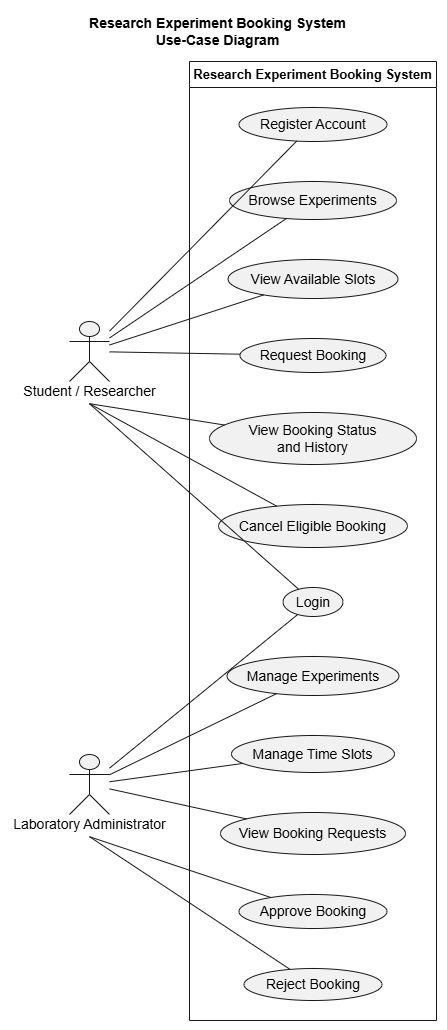

The diagram above was exported from draw.io. Its source (the exported page's mxGraphModel, read from the mxfile embedded in the PNG):
<mxGraphModel dx="4081" dy="1441" grid="1" gridSize="10" guides="1" tooltips="1" connect="1" arrows="1" fold="1" page="1" pageScale="1" pageWidth="827" pageHeight="1169" math="0" shadow="0">
  <root>
    <mxCell id="0" />
    <mxCell id="1" parent="0" />
    <UserObject label="" plantUmlData="{&#10;  &quot;data&quot;: &quot; @startuml\ntitle Research Experiment Booking System\\nUse-Case Diagram\n\nleft to right direction\nskinparam packageStyle rectangle\nskinparam shadowing false\n\nactor \&quot;Student / Researcher\&quot; as Student\nactor \&quot;Laboratory Administrator\&quot; as Admin\n\nrectangle \&quot;Research Experiment Booking System\&quot; {\n  usecase \&quot;Register Account\&quot; as UC1\n  usecase \&quot;Login\&quot; as UC2\n  usecase \&quot;Browse Experiments\&quot; as UC3\n  usecase \&quot;View Available Slots\&quot; as UC4\n  usecase \&quot;Request Booking\&quot; as UC5\n  usecase \&quot;View Booking Status\\nand History\&quot; as UC6\n  usecase \&quot;Cancel Eligible Booking\&quot; as UC7\n\n  usecase \&quot;Manage Experiments\&quot; as UC8\n  usecase \&quot;Manage Time Slots\&quot; as UC9\n  usecase \&quot;View Booking Requests\&quot; as UC10\n  usecase \&quot;Approve Booking\&quot; as UC11\n  usecase \&quot;Reject Booking\&quot; as UC12\n}\n\nStudent -- UC1\nStudent -- UC2\nStudent -- UC3\nStudent -- UC4\nStudent -- UC5\nStudent -- UC6\nStudent -- UC7\n\nAdmin -- UC2\nAdmin -- UC8\nAdmin -- UC9\nAdmin -- UC10\nAdmin -- UC11\nAdmin -- UC12\n\n@enduml&quot;,&#10;  &quot;config&quot;: null&#10;}" id="fZDOvxHBsyz272d0uDBz-1">
      <mxCell connectable="0" parent="1" style="group;transparentBounds=1;editIcon=1;lockedGroup=0;groupPadding=10;" vertex="1">
        <mxGeometry as="geometry" />
      </mxCell>
    </UserObject>
    <UserObject label="Research Experiment Booking System" plantUmlId="rect_0" plantUmlBaseStyle="swimlane;collapsible=0;startSize=26;fillColor=none;strokeColor=#181818;fontColor=#000000;fontSize=13;fontStyle=1;whiteSpace=wrap;shadow=0;" plantUmlBaseValue="Research Experiment Booking System" id="fZDOvxHBsyz272d0uDBz-2">
      <mxCell parent="fZDOvxHBsyz272d0uDBz-1" style="swimlane;collapsible=0;startSize=26;fillColor=none;strokeColor=#181818;fontColor=#000000;fontSize=13;fontStyle=1;whiteSpace=wrap;shadow=0;" vertex="1">
        <mxGeometry height="959" width="247" x="150" y="81" as="geometry" />
      </mxCell>
    </UserObject>
    <UserObject label="Register Account" plantUmlId="uc_1" plantUmlBaseStyle="ellipse;html=1;fillColor=#F1F1F1;strokeColor=#181818;whiteSpace=wrap;fontColor=#000000;fontSize=14;shadow=0;" plantUmlBaseValue="Register Account" id="fZDOvxHBsyz272d0uDBz-3">
      <mxCell parent="fZDOvxHBsyz272d0uDBz-2" style="ellipse;html=1;fillColor=#F1F1F1;strokeColor=#181818;whiteSpace=wrap;fontColor=#000000;fontSize=14;shadow=0;" vertex="1">
        <mxGeometry height="34" width="148" x="49.5" y="46" as="geometry" />
      </mxCell>
    </UserObject>
    <UserObject label="Browse Experiments" plantUmlId="uc_2" plantUmlBaseStyle="ellipse;html=1;fillColor=#F1F1F1;strokeColor=#181818;whiteSpace=wrap;fontColor=#000000;fontSize=14;shadow=0;" plantUmlBaseValue="Browse Experiments" id="fZDOvxHBsyz272d0uDBz-4">
      <mxCell parent="fZDOvxHBsyz272d0uDBz-2" style="ellipse;html=1;fillColor=#F1F1F1;strokeColor=#181818;whiteSpace=wrap;fontColor=#000000;fontSize=14;shadow=0;" vertex="1">
        <mxGeometry height="38" width="167" x="40" y="120" as="geometry" />
      </mxCell>
    </UserObject>
    <UserObject label="View Available Slots" plantUmlId="uc_3" plantUmlBaseStyle="ellipse;html=1;fillColor=#F1F1F1;strokeColor=#181818;whiteSpace=wrap;fontColor=#000000;fontSize=14;shadow=0;" plantUmlBaseValue="View Available Slots" id="fZDOvxHBsyz272d0uDBz-5">
      <mxCell parent="fZDOvxHBsyz272d0uDBz-2" style="ellipse;html=1;fillColor=#F1F1F1;strokeColor=#181818;whiteSpace=wrap;fontColor=#000000;fontSize=14;shadow=0;" vertex="1">
        <mxGeometry height="39" width="170" x="38.5" y="198" as="geometry" />
      </mxCell>
    </UserObject>
    <UserObject label="Request Booking" plantUmlId="uc_4" plantUmlBaseStyle="ellipse;html=1;fillColor=#F1F1F1;strokeColor=#181818;whiteSpace=wrap;fontColor=#000000;fontSize=14;shadow=0;" plantUmlBaseValue="Request Booking" id="fZDOvxHBsyz272d0uDBz-6">
      <mxCell parent="fZDOvxHBsyz272d0uDBz-2" style="ellipse;html=1;fillColor=#F1F1F1;strokeColor=#181818;whiteSpace=wrap;fontColor=#000000;fontSize=14;shadow=0;" vertex="1">
        <mxGeometry height="34" width="146" x="50.5" y="277" as="geometry" />
      </mxCell>
    </UserObject>
    <UserObject label="View Booking Status&lt;br&gt;and History" plantUmlId="uc_5" plantUmlBaseStyle="ellipse;html=1;fillColor=#F1F1F1;strokeColor=#181818;whiteSpace=wrap;fontColor=#000000;fontSize=14;shadow=0;" plantUmlBaseValue="View Booking Status&lt;br&gt;and History" id="fZDOvxHBsyz272d0uDBz-7">
      <mxCell parent="fZDOvxHBsyz272d0uDBz-2" style="ellipse;html=1;fillColor=#F1F1F1;strokeColor=#181818;whiteSpace=wrap;fontColor=#000000;fontSize=14;shadow=0;" vertex="1">
        <mxGeometry height="52" width="207" x="20" y="351" as="geometry" />
      </mxCell>
    </UserObject>
    <UserObject label="Cancel Eligible Booking" plantUmlId="uc_6" plantUmlBaseStyle="ellipse;html=1;fillColor=#F1F1F1;strokeColor=#181818;whiteSpace=wrap;fontColor=#000000;fontSize=14;shadow=0;" plantUmlBaseValue="Cancel Eligible Booking" id="fZDOvxHBsyz272d0uDBz-8">
      <mxCell parent="fZDOvxHBsyz272d0uDBz-2" style="ellipse;html=1;fillColor=#F1F1F1;strokeColor=#181818;whiteSpace=wrap;fontColor=#000000;fontSize=14;shadow=0;" vertex="1">
        <mxGeometry height="43" width="189" x="29" y="443" as="geometry" />
      </mxCell>
    </UserObject>
    <UserObject label="Login" plantUmlId="uc_7" plantUmlBaseStyle="ellipse;html=1;fillColor=#F1F1F1;strokeColor=#181818;whiteSpace=wrap;fontColor=#000000;fontSize=14;shadow=0;" plantUmlBaseValue="Login" id="fZDOvxHBsyz272d0uDBz-9">
      <mxCell parent="fZDOvxHBsyz272d0uDBz-2" style="ellipse;html=1;fillColor=#F1F1F1;strokeColor=#181818;whiteSpace=wrap;fontColor=#000000;fontSize=14;shadow=0;" vertex="1">
        <mxGeometry height="29" width="60" x="93.5" y="526" as="geometry" />
      </mxCell>
    </UserObject>
    <UserObject label="Manage Experiments" plantUmlId="uc_8" plantUmlBaseStyle="ellipse;html=1;fillColor=#F1F1F1;strokeColor=#181818;whiteSpace=wrap;fontColor=#000000;fontSize=14;shadow=0;" plantUmlBaseValue="Manage Experiments" id="fZDOvxHBsyz272d0uDBz-10">
      <mxCell parent="fZDOvxHBsyz272d0uDBz-2" style="ellipse;html=1;fillColor=#F1F1F1;strokeColor=#181818;whiteSpace=wrap;fontColor=#000000;fontSize=14;shadow=0;" vertex="1">
        <mxGeometry height="39" width="172" x="37.5" y="595" as="geometry" />
      </mxCell>
    </UserObject>
    <UserObject label="Manage Time Slots" plantUmlId="uc_9" plantUmlBaseStyle="ellipse;html=1;fillColor=#F1F1F1;strokeColor=#181818;whiteSpace=wrap;fontColor=#000000;fontSize=14;shadow=0;" plantUmlBaseValue="Manage Time Slots" id="fZDOvxHBsyz272d0uDBz-11">
      <mxCell parent="fZDOvxHBsyz272d0uDBz-2" style="ellipse;html=1;fillColor=#F1F1F1;strokeColor=#181818;whiteSpace=wrap;fontColor=#000000;fontSize=14;shadow=0;" vertex="1">
        <mxGeometry height="37" width="163" x="42" y="674" as="geometry" />
      </mxCell>
    </UserObject>
    <UserObject label="View Booking Requests" plantUmlId="uc_10" plantUmlBaseStyle="ellipse;html=1;fillColor=#F1F1F1;strokeColor=#181818;whiteSpace=wrap;fontColor=#000000;fontSize=14;shadow=0;" plantUmlBaseValue="View Booking Requests" id="fZDOvxHBsyz272d0uDBz-12">
      <mxCell parent="fZDOvxHBsyz272d0uDBz-2" style="ellipse;html=1;fillColor=#F1F1F1;strokeColor=#181818;whiteSpace=wrap;fontColor=#000000;fontSize=14;shadow=0;" vertex="1">
        <mxGeometry height="42" width="185" x="31" y="751" as="geometry" />
      </mxCell>
    </UserObject>
    <UserObject label="Approve Booking" plantUmlId="uc_11" plantUmlBaseStyle="ellipse;html=1;fillColor=#F1F1F1;strokeColor=#181818;whiteSpace=wrap;fontColor=#000000;fontSize=14;shadow=0;" plantUmlBaseValue="Approve Booking" id="fZDOvxHBsyz272d0uDBz-13">
      <mxCell parent="fZDOvxHBsyz272d0uDBz-2" style="ellipse;html=1;fillColor=#F1F1F1;strokeColor=#181818;whiteSpace=wrap;fontColor=#000000;fontSize=14;shadow=0;" vertex="1">
        <mxGeometry height="34" width="148" x="49.5" y="833" as="geometry" />
      </mxCell>
    </UserObject>
    <UserObject label="Reject Booking" plantUmlId="uc_12" plantUmlBaseStyle="ellipse;html=1;fillColor=#F1F1F1;strokeColor=#181818;whiteSpace=wrap;fontColor=#000000;fontSize=14;shadow=0;" plantUmlBaseValue="Reject Booking" id="fZDOvxHBsyz272d0uDBz-14">
      <mxCell parent="fZDOvxHBsyz272d0uDBz-2" style="ellipse;html=1;fillColor=#F1F1F1;strokeColor=#181818;whiteSpace=wrap;fontColor=#000000;fontSize=14;shadow=0;" vertex="1">
        <mxGeometry height="32" width="138" x="54.5" y="907" as="geometry" />
      </mxCell>
    </UserObject>
    <UserObject label="" plantUmlId="actor_13" plantUmlBaseStyle="shape=umlActor;html=1;fillColor=#F1F1F1;strokeColor=#181818;fontColor=#000000;fontSize=14;shadow=0;" plantUmlBaseValue="" id="fZDOvxHBsyz272d0uDBz-15">
      <mxCell parent="fZDOvxHBsyz272d0uDBz-1" style="shape=umlActor;html=1;fillColor=#F1F1F1;strokeColor=#181818;fontColor=#000000;fontSize=14;shadow=0;" vertex="1">
        <mxGeometry height="60" width="40" x="30" y="341" as="geometry" />
      </mxCell>
    </UserObject>
    <UserObject label="Student / Researcher" plantUmlId="actorlbl_14" plantUmlBaseStyle="text;html=1;align=center;verticalAlign=middle;spacingBottom=1;fontColor=#000000;fontSize=14;part=1;" plantUmlBaseValue="Student / Researcher" id="fZDOvxHBsyz272d0uDBz-16">
      <mxCell parent="fZDOvxHBsyz272d0uDBz-15" style="text;html=1;align=center;verticalAlign=middle;spacingBottom=1;fontColor=#000000;fontSize=14;part=1;" vertex="1">
        <mxGeometry height="17" width="154" x="-57" y="62" as="geometry" />
      </mxCell>
    </UserObject>
    <UserObject label="" plantUmlId="actor_15" plantUmlBaseStyle="shape=umlActor;html=1;fillColor=#F1F1F1;strokeColor=#181818;fontColor=#000000;fontSize=14;shadow=0;" plantUmlBaseValue="" id="fZDOvxHBsyz272d0uDBz-17">
      <mxCell parent="fZDOvxHBsyz272d0uDBz-1" style="shape=umlActor;html=1;fillColor=#F1F1F1;strokeColor=#181818;fontColor=#000000;fontSize=14;shadow=0;" vertex="1">
        <mxGeometry height="60" width="40" x="30" y="774" as="geometry" />
      </mxCell>
    </UserObject>
    <UserObject label="Laboratory Administrator" plantUmlId="actorlbl_16" plantUmlBaseStyle="text;html=1;align=center;verticalAlign=middle;spacingBottom=1;fontColor=#000000;fontSize=14;part=1;" plantUmlBaseValue="Laboratory Administrator" id="fZDOvxHBsyz272d0uDBz-18">
      <mxCell parent="fZDOvxHBsyz272d0uDBz-17" style="text;html=1;align=center;verticalAlign=middle;spacingBottom=1;fontColor=#000000;fontSize=14;part=1;" vertex="1">
        <mxGeometry height="17" width="179" x="-69.5" y="62" as="geometry" />
      </mxCell>
    </UserObject>
    <UserObject label="" plantUmlId="rel_17" plantUmlBaseStyle="endArrow=none;strokeColor=#181818;fontColor=#000000;fontSize=13;edgeStyle=none;rounded=0;html=1;curved=0;endSize=6;sourcePerimeterSpacing=0;targetPerimeterSpacing=0;" plantUmlBaseValue="" id="fZDOvxHBsyz272d0uDBz-19">
      <mxCell edge="1" parent="fZDOvxHBsyz272d0uDBz-1" source="fZDOvxHBsyz272d0uDBz-15" style="endArrow=none;strokeColor=#181818;fontColor=#000000;fontSize=13;edgeStyle=none;rounded=0;html=1;curved=0;endSize=6;sourcePerimeterSpacing=0;targetPerimeterSpacing=0;" target="fZDOvxHBsyz272d0uDBz-3">
        <mxGeometry relative="1" as="geometry" />
      </mxCell>
    </UserObject>
    <UserObject label="" plantUmlId="rel_18" plantUmlBaseStyle="endArrow=none;strokeColor=#181818;fontColor=#000000;fontSize=13;edgeStyle=none;rounded=0;html=1;exitX=0.5;exitY=1.37;exitPerimeter=0;curved=0;endSize=6;sourcePerimeterSpacing=0;targetPerimeterSpacing=0;" plantUmlBaseValue="" id="fZDOvxHBsyz272d0uDBz-20">
      <mxCell edge="1" parent="fZDOvxHBsyz272d0uDBz-1" source="fZDOvxHBsyz272d0uDBz-15" style="endArrow=none;strokeColor=#181818;fontColor=#000000;fontSize=13;edgeStyle=none;rounded=0;html=1;exitX=0.5;exitY=1.37;exitPerimeter=0;curved=0;endSize=6;sourcePerimeterSpacing=0;targetPerimeterSpacing=0;" target="fZDOvxHBsyz272d0uDBz-9">
        <mxGeometry relative="1" as="geometry" />
      </mxCell>
    </UserObject>
    <UserObject label="" plantUmlId="rel_19" plantUmlBaseStyle="endArrow=none;strokeColor=#181818;fontColor=#000000;fontSize=13;edgeStyle=none;rounded=0;html=1;curved=0;endSize=6;sourcePerimeterSpacing=0;targetPerimeterSpacing=0;" plantUmlBaseValue="" id="fZDOvxHBsyz272d0uDBz-21">
      <mxCell edge="1" parent="fZDOvxHBsyz272d0uDBz-1" source="fZDOvxHBsyz272d0uDBz-15" style="endArrow=none;strokeColor=#181818;fontColor=#000000;fontSize=13;edgeStyle=none;rounded=0;html=1;curved=0;endSize=6;sourcePerimeterSpacing=0;targetPerimeterSpacing=0;" target="fZDOvxHBsyz272d0uDBz-4">
        <mxGeometry relative="1" as="geometry" />
      </mxCell>
    </UserObject>
    <UserObject label="" plantUmlId="rel_20" plantUmlBaseStyle="endArrow=none;strokeColor=#181818;fontColor=#000000;fontSize=13;edgeStyle=none;rounded=0;html=1;curved=0;endSize=6;sourcePerimeterSpacing=0;targetPerimeterSpacing=0;" plantUmlBaseValue="" id="fZDOvxHBsyz272d0uDBz-22">
      <mxCell edge="1" parent="fZDOvxHBsyz272d0uDBz-1" source="fZDOvxHBsyz272d0uDBz-15" style="endArrow=none;strokeColor=#181818;fontColor=#000000;fontSize=13;edgeStyle=none;rounded=0;html=1;curved=0;endSize=6;sourcePerimeterSpacing=0;targetPerimeterSpacing=0;" target="fZDOvxHBsyz272d0uDBz-5">
        <mxGeometry relative="1" as="geometry" />
      </mxCell>
    </UserObject>
    <UserObject label="" plantUmlId="rel_21" plantUmlBaseStyle="endArrow=none;strokeColor=#181818;fontColor=#000000;fontSize=13;edgeStyle=none;rounded=0;html=1;curved=0;endSize=6;sourcePerimeterSpacing=0;targetPerimeterSpacing=0;" plantUmlBaseValue="" id="fZDOvxHBsyz272d0uDBz-23">
      <mxCell edge="1" parent="fZDOvxHBsyz272d0uDBz-1" source="fZDOvxHBsyz272d0uDBz-15" style="endArrow=none;strokeColor=#181818;fontColor=#000000;fontSize=13;edgeStyle=none;rounded=0;html=1;curved=0;endSize=6;sourcePerimeterSpacing=0;targetPerimeterSpacing=0;" target="fZDOvxHBsyz272d0uDBz-6">
        <mxGeometry relative="1" as="geometry" />
      </mxCell>
    </UserObject>
    <UserObject label="" plantUmlId="rel_22" plantUmlBaseStyle="endArrow=none;strokeColor=#181818;fontColor=#000000;fontSize=13;edgeStyle=none;rounded=0;html=1;exitX=0.5;exitY=1.37;exitPerimeter=0;curved=0;endSize=6;sourcePerimeterSpacing=0;targetPerimeterSpacing=0;" plantUmlBaseValue="" id="fZDOvxHBsyz272d0uDBz-24">
      <mxCell edge="1" parent="fZDOvxHBsyz272d0uDBz-1" source="fZDOvxHBsyz272d0uDBz-15" style="endArrow=none;strokeColor=#181818;fontColor=#000000;fontSize=13;edgeStyle=none;rounded=0;html=1;exitX=0.5;exitY=1.37;exitPerimeter=0;curved=0;endSize=6;sourcePerimeterSpacing=0;targetPerimeterSpacing=0;" target="fZDOvxHBsyz272d0uDBz-7">
        <mxGeometry relative="1" as="geometry" />
      </mxCell>
    </UserObject>
    <UserObject label="" plantUmlId="rel_23" plantUmlBaseStyle="endArrow=none;strokeColor=#181818;fontColor=#000000;fontSize=13;edgeStyle=none;rounded=0;html=1;exitX=0.5;exitY=1.37;exitPerimeter=0;curved=0;endSize=6;sourcePerimeterSpacing=0;targetPerimeterSpacing=0;" plantUmlBaseValue="" id="fZDOvxHBsyz272d0uDBz-25">
      <mxCell edge="1" parent="fZDOvxHBsyz272d0uDBz-1" source="fZDOvxHBsyz272d0uDBz-15" style="endArrow=none;strokeColor=#181818;fontColor=#000000;fontSize=13;edgeStyle=none;rounded=0;html=1;exitX=0.5;exitY=1.37;exitPerimeter=0;curved=0;endSize=6;sourcePerimeterSpacing=0;targetPerimeterSpacing=0;" target="fZDOvxHBsyz272d0uDBz-8">
        <mxGeometry relative="1" as="geometry" />
      </mxCell>
    </UserObject>
    <UserObject label="" plantUmlId="rel_24" plantUmlBaseStyle="endArrow=none;strokeColor=#181818;fontColor=#000000;fontSize=13;edgeStyle=none;rounded=0;html=1;curved=0;endSize=6;sourcePerimeterSpacing=0;targetPerimeterSpacing=0;" plantUmlBaseValue="" id="fZDOvxHBsyz272d0uDBz-26">
      <mxCell edge="1" parent="fZDOvxHBsyz272d0uDBz-1" source="fZDOvxHBsyz272d0uDBz-17" style="endArrow=none;strokeColor=#181818;fontColor=#000000;fontSize=13;edgeStyle=none;rounded=0;html=1;curved=0;endSize=6;sourcePerimeterSpacing=0;targetPerimeterSpacing=0;" target="fZDOvxHBsyz272d0uDBz-9">
        <mxGeometry relative="1" as="geometry" />
      </mxCell>
    </UserObject>
    <UserObject label="" plantUmlId="rel_25" plantUmlBaseStyle="endArrow=none;strokeColor=#181818;fontColor=#000000;fontSize=13;edgeStyle=none;rounded=0;html=1;curved=0;endSize=6;sourcePerimeterSpacing=0;targetPerimeterSpacing=0;" plantUmlBaseValue="" id="fZDOvxHBsyz272d0uDBz-27">
      <mxCell edge="1" parent="fZDOvxHBsyz272d0uDBz-1" source="fZDOvxHBsyz272d0uDBz-17" style="endArrow=none;strokeColor=#181818;fontColor=#000000;fontSize=13;edgeStyle=none;rounded=0;html=1;curved=0;endSize=6;sourcePerimeterSpacing=0;targetPerimeterSpacing=0;" target="fZDOvxHBsyz272d0uDBz-10">
        <mxGeometry relative="1" as="geometry" />
      </mxCell>
    </UserObject>
    <UserObject label="" plantUmlId="rel_26" plantUmlBaseStyle="endArrow=none;strokeColor=#181818;fontColor=#000000;fontSize=13;edgeStyle=none;rounded=0;html=1;curved=0;endSize=6;sourcePerimeterSpacing=0;targetPerimeterSpacing=0;" plantUmlBaseValue="" id="fZDOvxHBsyz272d0uDBz-28">
      <mxCell edge="1" parent="fZDOvxHBsyz272d0uDBz-1" source="fZDOvxHBsyz272d0uDBz-17" style="endArrow=none;strokeColor=#181818;fontColor=#000000;fontSize=13;edgeStyle=none;rounded=0;html=1;curved=0;endSize=6;sourcePerimeterSpacing=0;targetPerimeterSpacing=0;" target="fZDOvxHBsyz272d0uDBz-11">
        <mxGeometry relative="1" as="geometry" />
      </mxCell>
    </UserObject>
    <UserObject label="" plantUmlId="rel_27" plantUmlBaseStyle="endArrow=none;strokeColor=#181818;fontColor=#000000;fontSize=13;edgeStyle=none;rounded=0;html=1;curved=0;endSize=6;sourcePerimeterSpacing=0;targetPerimeterSpacing=0;" plantUmlBaseValue="" id="fZDOvxHBsyz272d0uDBz-29">
      <mxCell edge="1" parent="fZDOvxHBsyz272d0uDBz-1" source="fZDOvxHBsyz272d0uDBz-17" style="endArrow=none;strokeColor=#181818;fontColor=#000000;fontSize=13;edgeStyle=none;rounded=0;html=1;curved=0;endSize=6;sourcePerimeterSpacing=0;targetPerimeterSpacing=0;" target="fZDOvxHBsyz272d0uDBz-12">
        <mxGeometry relative="1" as="geometry" />
      </mxCell>
    </UserObject>
    <UserObject label="" plantUmlId="rel_28" plantUmlBaseStyle="endArrow=none;strokeColor=#181818;fontColor=#000000;fontSize=13;edgeStyle=none;rounded=0;html=1;exitX=0.5;exitY=1.37;exitPerimeter=0;curved=0;endSize=6;sourcePerimeterSpacing=0;targetPerimeterSpacing=0;" plantUmlBaseValue="" id="fZDOvxHBsyz272d0uDBz-30">
      <mxCell edge="1" parent="fZDOvxHBsyz272d0uDBz-1" source="fZDOvxHBsyz272d0uDBz-17" style="endArrow=none;strokeColor=#181818;fontColor=#000000;fontSize=13;edgeStyle=none;rounded=0;html=1;exitX=0.5;exitY=1.37;exitPerimeter=0;curved=0;endSize=6;sourcePerimeterSpacing=0;targetPerimeterSpacing=0;" target="fZDOvxHBsyz272d0uDBz-13">
        <mxGeometry relative="1" as="geometry" />
      </mxCell>
    </UserObject>
    <UserObject label="" plantUmlId="rel_29" plantUmlBaseStyle="endArrow=none;strokeColor=#181818;fontColor=#000000;fontSize=13;edgeStyle=none;rounded=0;html=1;exitX=0.5;exitY=1.37;exitPerimeter=0;curved=0;endSize=6;sourcePerimeterSpacing=0;targetPerimeterSpacing=0;" plantUmlBaseValue="" id="fZDOvxHBsyz272d0uDBz-31">
      <mxCell edge="1" parent="fZDOvxHBsyz272d0uDBz-1" source="fZDOvxHBsyz272d0uDBz-17" style="endArrow=none;strokeColor=#181818;fontColor=#000000;fontSize=13;edgeStyle=none;rounded=0;html=1;exitX=0.5;exitY=1.37;exitPerimeter=0;curved=0;endSize=6;sourcePerimeterSpacing=0;targetPerimeterSpacing=0;" target="fZDOvxHBsyz272d0uDBz-14">
        <mxGeometry relative="1" as="geometry" />
      </mxCell>
    </UserObject>
    <UserObject label="Research Experiment Booking System&lt;br&gt;Use-Case Diagram" plantUmlId="title_0" plantUmlBaseStyle="text;html=1;fillColor=none;strokeColor=none;fontSize=14;fontStyle=1;fontColor=#000000;align=center;verticalAlign=middle;whiteSpace=wrap;" plantUmlBaseValue="Research Experiment Booking System&lt;br&gt;Use-Case Diagram" id="fZDOvxHBsyz272d0uDBz-32">
      <mxCell parent="fZDOvxHBsyz272d0uDBz-1" style="text;html=1;fillColor=none;strokeColor=none;fontSize=14;fontStyle=1;fontColor=#000000;align=center;verticalAlign=middle;whiteSpace=wrap;" vertex="1">
        <mxGeometry height="41" width="281" x="38.25" y="30" as="geometry" />
      </mxCell>
    </UserObject>
  </root>
</mxGraphModel>